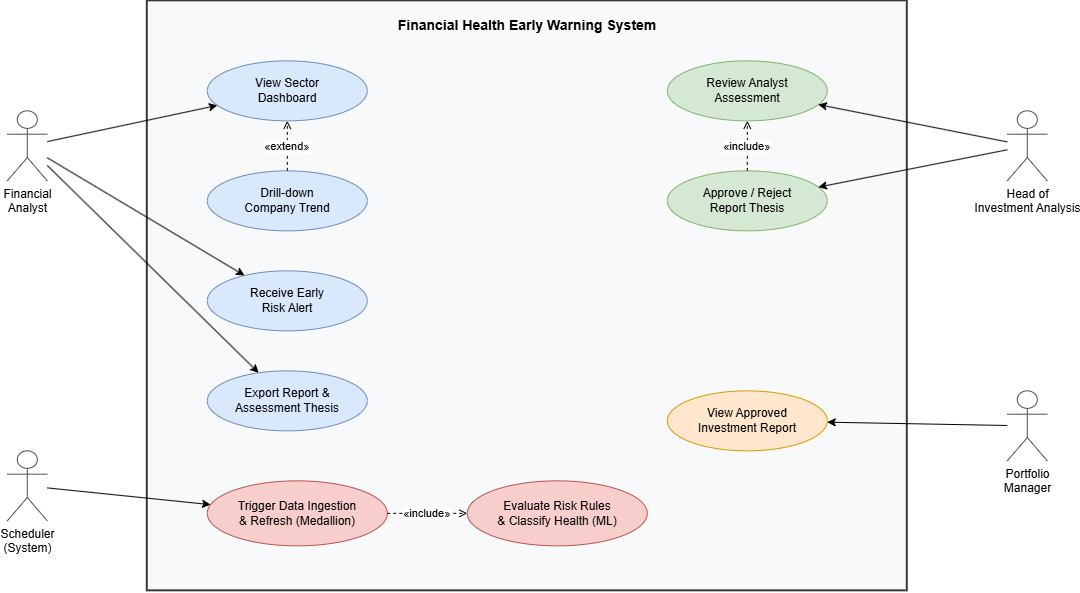

The diagram above was exported from draw.io. Its source (the exported page's mxGraphModel, read from the mxfile embedded in the PNG):
<mxGraphModel dx="1212" dy="774" grid="1" gridSize="10" guides="1" tooltips="1" connect="1" arrows="1" fold="1" page="1" pageScale="1" pageWidth="1300" pageHeight="850" math="0" shadow="0">
  <root>
    <mxCell id="0" />
    <mxCell id="1" parent="0" />
    <mxCell id="boundary" parent="1" style="shape=rect;html=1;verticalAlign=top;fontStyle=1;whiteSpace=wrap;align=center;fillColor=#f8f9fa;strokeColor=#343a40;strokeWidth=2;fontSize=14;spacingTop=10;" value="Financial Health Early Warning System" vertex="1">
      <mxGeometry height="590" width="760" x="220" y="50" as="geometry" />
    </mxCell>
    <mxCell id="actor_analyst" parent="1" style="shape=umlActor;verticalLabelPosition=bottom;verticalAlign=top;html=1;outlineConnect=0;fillColor=#ffffff;strokeColor=#495057;fontSize=12;" value="Financial&#10;Analyst" vertex="1">
      <mxGeometry height="70" width="40" x="80" y="160" as="geometry" />
    </mxCell>
    <mxCell id="actor_scheduler" parent="1" style="shape=umlActor;verticalLabelPosition=bottom;verticalAlign=top;html=1;outlineConnect=0;fillColor=#ffffff;strokeColor=#495057;fontSize=12;" value="Scheduler&#10;(System)" vertex="1">
      <mxGeometry height="70" width="40" x="80" y="500" as="geometry" />
    </mxCell>
    <mxCell id="actor_head" parent="1" style="shape=umlActor;verticalLabelPosition=bottom;verticalAlign=top;html=1;outlineConnect=0;fillColor=#ffffff;strokeColor=#495057;fontSize=12;" value="Head of&#10;Investment Analysis" vertex="1">
      <mxGeometry height="70" width="40" x="1080" y="160" as="geometry" />
    </mxCell>
    <mxCell id="actor_pm" parent="1" style="shape=umlActor;verticalLabelPosition=bottom;verticalAlign=top;html=1;outlineConnect=0;fillColor=#ffffff;strokeColor=#495057;fontSize=12;" value="Portfolio&#10;Manager" vertex="1">
      <mxGeometry height="70" width="40" x="1080" y="440" as="geometry" />
    </mxCell>
    <mxCell id="uc_view_dash" parent="1" style="ellipse;whiteSpace=wrap;html=1;fillColor=#dae8fc;strokeColor=#6c8ebf;fontSize=12;" value="View Sector&#10;Dashboard" vertex="1">
      <mxGeometry height="60" width="160" x="280" y="110" as="geometry" />
    </mxCell>
    <mxCell id="uc_drilldown" parent="1" style="ellipse;whiteSpace=wrap;html=1;fillColor=#dae8fc;strokeColor=#6c8ebf;fontSize=12;" value="Drill-down&#10;Company Trend" vertex="1">
      <mxGeometry height="60" width="160" x="280" y="220" as="geometry" />
    </mxCell>
    <mxCell id="uc_alert" parent="1" style="ellipse;whiteSpace=wrap;html=1;fillColor=#dae8fc;strokeColor=#6c8ebf;fontSize=12;" value="Receive Early&#10;Risk Alert" vertex="1">
      <mxGeometry height="60" width="160" x="280" y="320" as="geometry" />
    </mxCell>
    <mxCell id="uc_export" parent="1" style="ellipse;whiteSpace=wrap;html=1;fillColor=#dae8fc;strokeColor=#6c8ebf;fontSize=12;" value="Export Report &amp;&#10;Assessment Thesis" vertex="1">
      <mxGeometry height="60" width="160" x="280" y="420" as="geometry" />
    </mxCell>
    <mxCell id="uc_refresh" parent="1" style="ellipse;whiteSpace=wrap;html=1;fillColor=#f8cecc;strokeColor=#b85450;fontSize=12;" value="Trigger Data Ingestion&#10;&amp; Refresh (Medallion)" vertex="1">
      <mxGeometry height="65" width="180" x="280" y="530" as="geometry" />
    </mxCell>
    <mxCell id="uc_eval_risk" parent="1" style="ellipse;whiteSpace=wrap;html=1;fillColor=#f8cecc;strokeColor=#b85450;fontSize=12;" value="Evaluate Risk Rules&#10;&amp; Classify Health (ML)" vertex="1">
      <mxGeometry height="65" width="180" x="540" y="530" as="geometry" />
    </mxCell>
    <mxCell id="uc_review" parent="1" style="ellipse;whiteSpace=wrap;html=1;fillColor=#d5e8d4;strokeColor=#82b366;fontSize=12;" value="Review Analyst&#10;Assessment" vertex="1">
      <mxGeometry height="60" width="160" x="740" y="110" as="geometry" />
    </mxCell>
    <mxCell id="uc_approve" parent="1" style="ellipse;whiteSpace=wrap;html=1;fillColor=#d5e8d4;strokeColor=#82b366;fontSize=12;" value="Approve / Reject&#10;Report Thesis" vertex="1">
      <mxGeometry height="60" width="160" x="740" y="220" as="geometry" />
    </mxCell>
    <mxCell id="uc_pm_view" parent="1" style="ellipse;whiteSpace=wrap;html=1;fillColor=#ffe6cc;strokeColor=#d79b00;fontSize=12;" value="View Approved&#10;Investment Report" vertex="1">
      <mxGeometry height="60" width="160" x="740" y="440" as="geometry" />
    </mxCell>
    <mxCell id="a1" edge="1" parent="1" source="actor_analyst" target="uc_view_dash">
      <mxGeometry relative="1" as="geometry" />
    </mxCell>
    <mxCell id="a2" edge="1" parent="1" source="actor_analyst" target="uc_alert">
      <mxGeometry relative="1" as="geometry" />
    </mxCell>
    <mxCell id="a3" edge="1" parent="1" source="actor_analyst" target="uc_export">
      <mxGeometry relative="1" as="geometry" />
    </mxCell>
    <mxCell id="a4" edge="1" parent="1" source="actor_scheduler" target="uc_refresh">
      <mxGeometry relative="1" as="geometry" />
    </mxCell>
    <mxCell id="a5" edge="1" parent="1" source="actor_head" target="uc_review">
      <mxGeometry relative="1" as="geometry" />
    </mxCell>
    <mxCell id="a6" edge="1" parent="1" source="actor_head" target="uc_approve">
      <mxGeometry relative="1" as="geometry" />
    </mxCell>
    <mxCell id="a7" edge="1" parent="1" source="actor_pm" target="uc_pm_view">
      <mxGeometry relative="1" as="geometry" />
    </mxCell>
    <mxCell id="rel_extend" edge="1" parent="1" source="uc_drilldown" style="dashed=1;endArrow=open;endFill=0;" target="uc_view_dash" value="«extend»">
      <mxGeometry relative="1" as="geometry" />
    </mxCell>
    <mxCell id="rel_include_sys" edge="1" parent="1" source="uc_refresh" style="dashed=1;endArrow=open;endFill=0;" target="uc_eval_risk" value="«include»">
      <mxGeometry relative="1" as="geometry" />
    </mxCell>
    <mxCell id="rel_include_appr" edge="1" parent="1" source="uc_approve" style="dashed=1;endArrow=open;endFill=0;" target="uc_review" value="«include»">
      <mxGeometry relative="1" as="geometry" />
    </mxCell>
  </root>
</mxGraphModel>